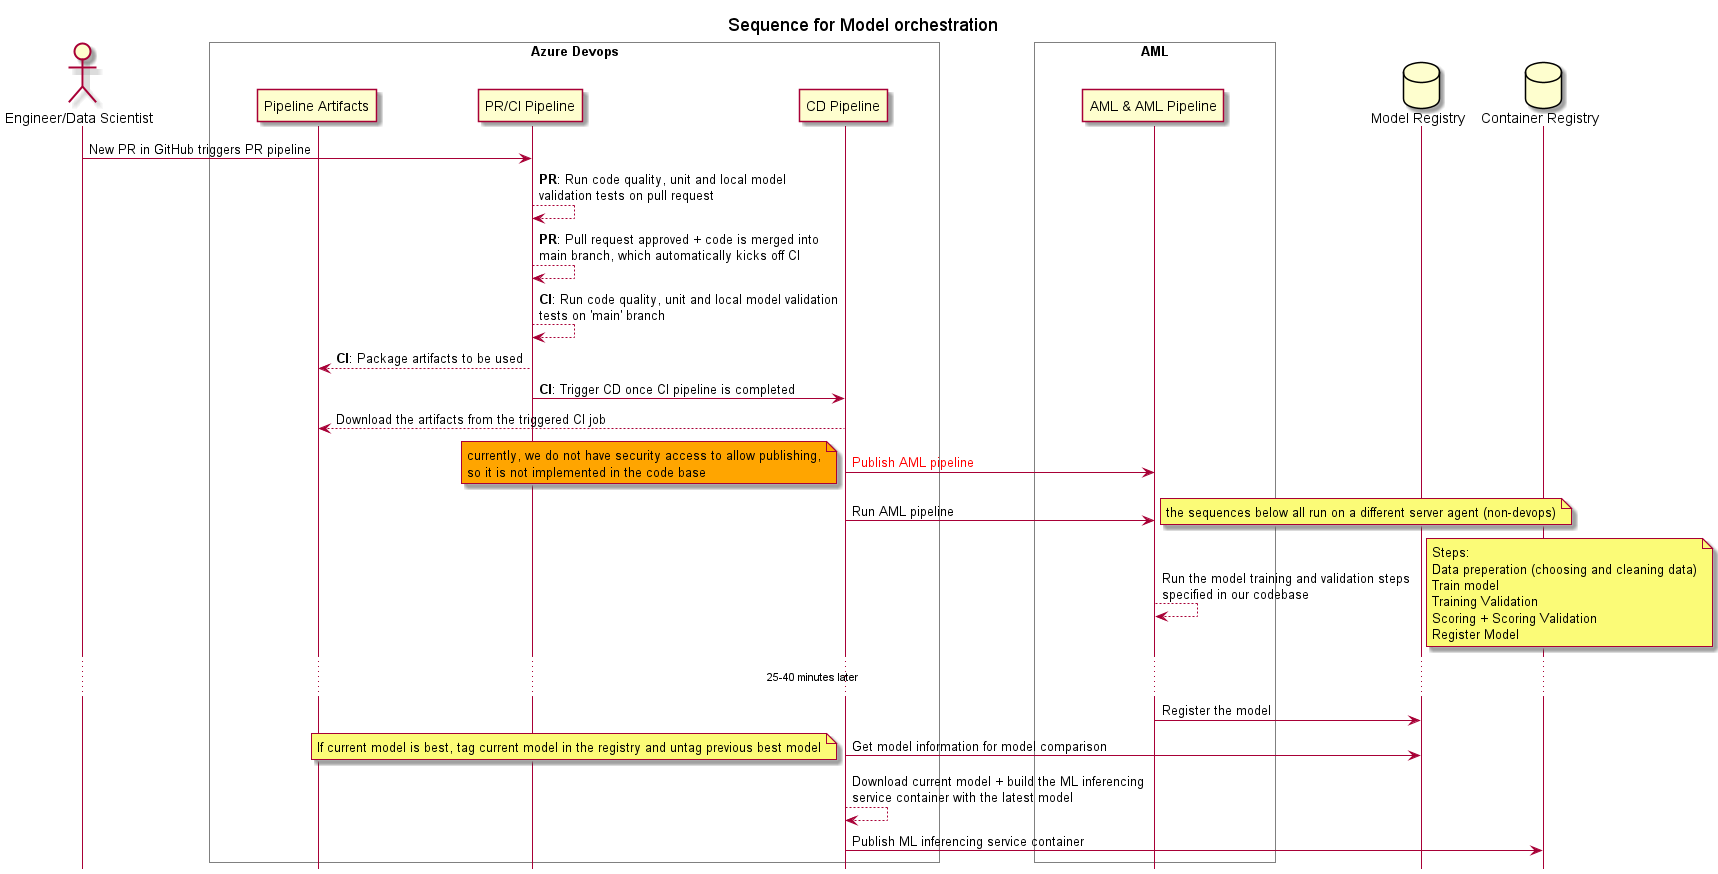

The diagram above was rendered by PlantUML. Its source (embedded in the PNG):
@startuml ml-ci-cd-sequence
hide footbox
skinparam maxMessageSize 300
skinparam ParticipantPadding 44
skinparam BoxPadding 44
skinparam SequenceBoxBorderColor #Gray

title Sequence for Model orchestration

actor Engineer as "Engineer/Data Scientist"
box "Azure Devops" #White
participant pip as "Pipeline Artifacts"
participant ci as "PR/CI Pipeline"
participant cd as "CD Pipeline"
end box
box "AML" #White
participant amlP as "AML & AML Pipeline"
end box
database Mregistry as "Model Registry"
database Cregistry as "Container Registry"

Engineer -> ci : New PR in GitHub triggers PR pipeline
ci --> ci: **PR**: Run code quality, unit and local model validation tests on pull request
ci --> ci : **PR**: Pull request approved + code is merged into main branch, which automatically kicks off CI
ci --> ci: **CI**: Run code quality, unit and local model validation tests on 'main' branch
ci --> pip: **CI**: Package artifacts to be used
ci -> cd: **CI**: Trigger CD once CI pipeline is completed
cd --> pip: Download the artifacts from the triggered CI job
cd -> amlP: <color red>Publish AML pipeline
note left #orange
currently, we do not have security access to allow publishing,
so it is not implemented in the code base
end note
cd -> amlP: Run AML pipeline
note right
the sequences below all run on a different server agent (non-devops)
end note
amlP --> amlP: Run the model training and validation steps specified in our codebase
note right
Steps:
Data preperation (choosing and cleaning data)
Train model
Training Validation
Scoring + Scoring Validation
Register Model
end note
...25-40 minutes later...
amlP -> Mregistry: Register the model
cd -> Mregistry: Get model information for model comparison
note left
If current model is best, tag current model in the registry and untag previous best model
end note
cd --> cd: Download current model + build the ML inferencing service container with the latest model
cd -> Cregistry: Publish ML inferencing service container
@enduml